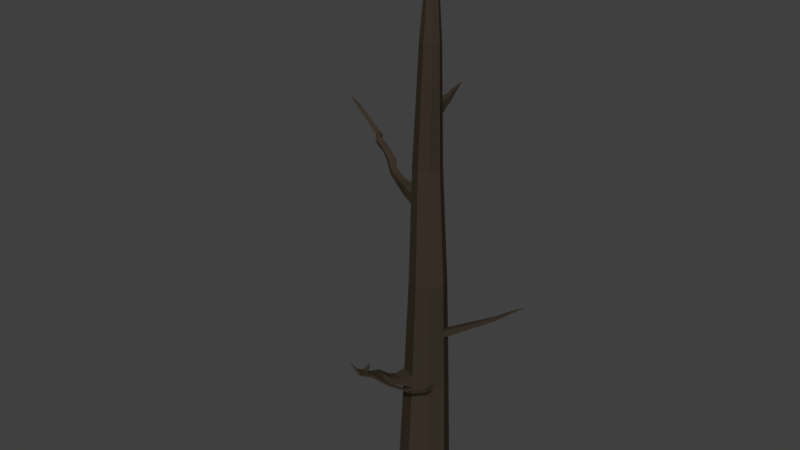 # Source: pineTree4.blend  (saved by Blender 2.79.0; exported with 4.5.12 LTS)
import bpy
from mathutils import Matrix  # noqa: F401  (used for matrix-valued properties, if any)

bpy.ops.wm.read_factory_settings(use_empty=True)
scene = bpy.context.scene
scene.name = 'Scene'

# ---- collections
col_collection_1 = bpy.data.collections.new('Collection 1'); scene.collection.children.link(col_collection_1)

# ---- materials (node trees are filled in below, after node groups)
mat_bark = bpy.data.materials.new('Bark')
mat_bark.alpha_threshold = 0.0
mat_bark.diffuse_color = (0.08353, 0.0612, 0.03167, 1.0)
mat_bark.roughness = 0.5

# ---- material node trees
mat_bark.use_nodes = True; mat_bark.node_tree.nodes.clear()
_N = mat_bark.node_tree.nodes; _L = mat_bark.node_tree.links
n0 = _N.new('ShaderNodeOutputMaterial'); n0.name = 'Material Output'; n0.location = (300, 300)
n1 = _N.new('ShaderNodeBsdfDiffuse'); n1.name = 'Diffuse BSDF'; n1.location = (10, 300)
n1.inputs[0].default_value = (0.04444, 0.03286, 0.02323, 1.0)
_L.new(n1.outputs[0], n0.inputs[0])
n0.is_active_output = True

# ---- world
world_world = bpy.data.worlds.new('World'); scene.world = world_world
world_world.color = (0.05088, 0.05088, 0.05088)
world_world.use_sun_shadow = False
world_world.sun_shadow_jitter_overblur = 0.0
world_world.cycles.sampling_method = 'MANUAL'

# ---- meshes
me_cylinder_001 = bpy.data.meshes.new('Cylinder.001')
me_cylinder_001.from_pydata([(0.0, 1.0, -1.0), (0.06543, 0.1213, 4.306), (0.7071, 0.7071, -1.0), (0.1033, 0.1056, 4.306), (1.0, -4.371e-08, -1.0), (0.1189, 0.06779, 4.306), (0.7071, -0.7071, -1.0), (0.1033, 0.02996, 4.306), (-8.742e-08, -1.0, -1.0), (0.06543, 0.01429, 4.306), (-0.7071, -0.7071, -1.0), (0.0276, 0.02996, 4.306), (-1.0, 1.192e-08, -1.0), (0.01193, 0.06779, 4.306), (-0.7071, 0.7071, -1.0), (0.0276, 0.1056, 4.306), (-0.05856, 0.9899, 0.05557), (0.1888, 0.5496, 1.139), (-7.616e-09, 0.5285, 2.183), (0.2158, 0.1718, 3.276), (0.4784, 0.06302, 3.276), (0.3737, 0.3737, 2.183), (0.6737, 0.3488, 1.139), (0.5374, 0.743, 0.05557), (0.5872, -0.1996, 3.276), (0.5285, -1.918e-08, 2.183), (0.8745, -0.1361, 1.139), (0.7843, 0.1471, 0.05557), (0.4784, -0.4621, 3.276), (0.3737, -0.3737, 2.183), (0.6737, -0.6209, 1.139), (0.5374, -0.4489, 0.05557), (0.2158, -0.5709, 3.276), (-5.382e-08, -0.5285, 2.183), (0.1888, -0.8218, 1.139), (-0.05856, -0.6958, 0.05557), (-0.04675, -0.4621, 3.276), (-0.3737, -0.3737, 2.183), (-0.296, -0.6209, 1.139), (-0.6545, -0.4489, 0.05557), (-0.1555, -0.1996, 3.276), (-0.5285, 1.023e-08, 2.183), (-0.4969, -0.1361, 1.139), (-0.9014, 0.1471, 0.05557), (-0.04675, 0.06302, 3.276), (-0.3737, 0.3737, 2.183), (-0.296, 0.3488, 1.139), (-0.6545, 0.743, 0.05557), (-0.03107, 0.941, 0.176), (-0.003585, 0.8921, 0.2964), (0.0239, 0.8431, 0.4168), (0.05139, 0.7942, 0.5373), (0.07887, 0.7453, 0.6577), (0.1064, 0.6964, 0.7781), (0.1338, 0.6474, 0.8985), (0.1613, 0.5985, 1.019), (0.6585, 0.3926, 1.019), (0.6434, 0.4364, 0.8985), (0.6282, 0.4802, 0.7781), (0.6131, 0.524, 0.6577), (0.598, 0.5678, 0.5373), (0.5828, 0.6116, 0.4168), (0.5677, 0.6554, 0.2964), (0.5526, 0.6992, 0.176), (0.8645, -0.1046, 1.019), (0.8544, -0.07317, 0.8985), (0.8444, -0.0417, 0.7781), (0.8344, -0.01024, 0.6577), (0.8244, 0.02122, 0.5373), (0.8143, 0.05268, 0.4168), (0.8043, 0.08415, 0.2964), (0.7943, 0.1156, 0.176), (0.6585, -0.6018, 1.019), (0.6434, -0.5827, 0.8985), (0.6282, -0.5636, 0.7781), (0.6131, -0.5445, 0.6577), (0.598, -0.5254, 0.5373), (0.5828, -0.5062, 0.4168), (0.5677, -0.4871, 0.2964), (0.5526, -0.468, 0.176), (0.1613, -0.8078, 1.019), (0.1338, -0.7938, 0.8985), (0.1064, -0.7798, 0.7781), (0.07887, -0.7658, 0.6577), (0.05139, -0.7518, 0.5373), (0.0239, -0.7378, 0.4168), (-0.003585, -0.7238, 0.2964), (-0.03107, -0.7098, 0.176), (-0.3359, -0.6018, 1.019), (-0.3757, -0.5827, 0.8985), (-0.4155, -0.5636, 0.7781), (-0.4554, -0.5445, 0.6577), (-0.4952, -0.5254, 0.5373), (-0.535, -0.5062, 0.4168), (-0.5749, -0.4871, 0.2964), (-0.6147, -0.468, 0.176), (-0.5418, -0.1046, 1.019), (-0.5867, -0.07317, 0.8985), (-0.6317, -0.0417, 0.7781), (-0.6766, -0.01024, 0.6577), (-0.7216, 0.02122, 0.5373), (-0.7665, 0.05268, 0.4168), (-0.8115, 0.08415, 0.2964), (-0.8564, 0.1156, 0.176), (-0.3359, 0.3926, 1.019), (-0.3757, 0.4364, 0.8985), (-0.4155, 0.4802, 0.7781), (-0.4554, 0.524, 0.6577), (-0.4952, 0.5678, 0.5373), (-0.535, 0.6116, 0.4168), (-0.5749, 0.6554, 0.2964), (-0.6147, 0.6992, 0.176), (-0.5769, -0.4541, 0.1569), (-0.8148, -3.126, 0.5305), (-0.8561, -3.109, 0.5305), (-0.8129, -3.127, 0.5389), (-0.8533, -3.11, 0.5389), (-0.645, -0.9547, 0.1074), (-0.6925, -1.328, 0.1595), (-0.7845, -1.685, 0.2464), (-0.6938, -2.363, 0.3443), (-0.7532, -2.918, 0.4277), (-0.7387, -2.925, 0.4714), (-0.6811, -2.369, 0.3827), (-0.7664, -1.693, 0.3013), (-0.671, -1.338, 0.2247), (-0.6197, -0.9668, 0.1837), (-0.2499, -1.12, 0.1837), (-0.3553, -1.469, 0.2247), (-0.5001, -1.804, 0.3013), (-0.4954, -2.446, 0.3827), (-0.5273, -3.012, 0.4714), (-0.5373, -3.007, 0.4277), (-0.5041, -2.442, 0.3443), (-0.5127, -1.797, 0.2464), (-0.3702, -1.461, 0.1595), (-0.2673, -1.111, 0.1074), (-0.7121, -2.534, 0.37), (-0.7269, -2.673, 0.3909), (-0.7418, -2.811, 0.4117), (-0.7277, -2.818, 0.4543), (-0.7133, -2.679, 0.4322), (-0.6989, -2.54, 0.41), (-0.5052, -2.621, 0.41), (-0.5132, -2.762, 0.4322), (-0.5212, -2.904, 0.4543), (-0.5309, -2.899, 0.4117), (-0.5226, -2.757, 0.3909), (-0.5143, -2.616, 0.37), (-0.5267, -2.458, 0.4962), (-0.5269, -2.459, 0.4964), (-0.5291, -2.458, 0.4964), (-0.529, -2.457, 0.4962), (-0.6472, -2.616, 0.4569), (-0.5924, -2.536, 0.4736), (-0.5874, -2.488, 0.466), (-0.6374, -2.521, 0.4418), (-0.5108, -2.672, 0.4569), (-0.5234, -2.564, 0.4736), (-0.5053, -2.576, 0.4418), (-0.5207, -2.516, 0.466), (-0.754, -1.913, 0.2793), (-0.7238, -2.139, 0.312), (-0.7093, -2.146, 0.3558), (-0.7377, -1.921, 0.3287), (-0.4985, -2.02, 0.3287), (-0.497, -2.234, 0.3558), (-0.507, -2.229, 0.312), (-0.5098, -2.014, 0.2793), (1.105, -2.421, 0.3933), (1.099, -2.418, 0.3688), (1.104, -2.285, 0.3761), (1.098, -2.282, 0.3481), (1.688, -2.165, 0.4365), (1.682, -2.162, 0.4112), (1.687, -2.024, 0.4188), (1.68, -2.021, 0.3898), (2.019, -2.084, 0.5083), (2.017, -2.083, 0.5005), (2.018, -2.041, 0.5028), (2.016, -2.04, 0.4939), (-0.07123, -2.255, 0.3117), (0.2919, -2.28, 0.3124), (0.5615, -2.286, 0.3255), (0.5635, -2.433, 0.3477), (0.2938, -2.427, 0.3347), (-0.06886, -2.435, 0.339), (-0.06146, -2.439, 0.3714), (0.2999, -2.43, 0.361), (0.5695, -2.436, 0.3741), (0.5684, -2.29, 0.3556), (0.2988, -2.284, 0.3426), (-0.06278, -2.26, 0.3487), (0.8595, 0.3392, -1.0), (0.1114, 0.08593, 4.306), (0.6659, 0.433, 0.05557), (0.7782, 0.09649, 1.139), (0.4542, 0.1793, 2.183), (0.535, -0.0736, 3.276), (0.6783, 0.3956, 0.176), (0.6908, 0.3582, 0.2964), (0.7033, 0.3208, 0.4168), (0.7158, 0.2834, 0.5373), (0.7282, 0.246, 0.6577), (0.7407, 0.2087, 0.7781), (0.7532, 0.1713, 0.8985), (0.7657, 0.1339, 1.019), (0.06297, 0.7736, 0.588), (0.6043, 0.5493, 0.588), (0.8286, 0.007967, 0.588), (0.6043, -0.5334, 0.588), (0.06297, -0.7577, 0.588), (-0.4784, -0.5334, 0.588), (-0.7027, 0.007967, 0.588), (-0.4784, 0.5493, 0.588), (0.721, 0.2677, 0.588), (3.39, 1.154, 1.003), (3.382, 1.173, 1.003), (3.39, 1.155, 0.9977), (3.381, 1.175, 0.9977), (1.408, 0.5063, 0.686), (1.951, 0.695, 0.7635), (2.493, 0.8837, 0.8409), (2.986, 1.049, 0.9338), (3.014, 0.9816, 0.9338), (2.543, 0.763, 0.8409), (2.018, 0.5317, 0.7635), (1.493, 0.3004, 0.686), (1.497, 0.286, 0.7412), (2.022, 0.5202, 0.8073), (2.546, 0.7545, 0.8733), (3.016, 0.9769, 0.952), (2.988, 1.044, 0.952), (2.497, 0.8736, 0.8733), (1.955, 0.6814, 0.8073), (1.413, 0.4891, 0.7412), (0.01495, 0.5038, 2.259), (0.03457, 0.4714, 2.358), (0.05419, 0.4389, 2.458), (0.07381, 0.4065, 2.557), (0.09343, 0.3741, 2.656), (0.1131, 0.3417, 2.755), (0.1327, 0.3092, 2.855), (0.1523, 0.2768, 2.954), (0.1719, 0.2444, 3.053), (0.1915, 0.2119, 3.153), (0.4666, 0.09799, 3.153), (0.4571, 0.1262, 3.053), (0.4476, 0.1545, 2.954), (0.4381, 0.1827, 2.855), (0.4286, 0.211, 2.755), (0.419, 0.2392, 2.656), (0.4095, 0.2675, 2.557), (0.4, 0.2957, 2.458), (0.3905, 0.3239, 2.358), (0.381, 0.3522, 2.259), (0.5806, -0.1771, 3.153), (0.5752, -0.159, 3.053), (0.5699, -0.1408, 2.954), (0.5646, -0.1227, 2.855), (0.5592, -0.1045, 2.755), (0.5539, -0.08639, 2.656), (0.5486, -0.06825, 2.557), (0.5432, -0.05011, 2.458), (0.5379, -0.03196, 2.358), (0.5326, -0.01382, 2.259), (0.4666, -0.4522, 3.153), (0.4571, -0.4441, 3.053), (0.4476, -0.4361, 2.954), (0.4381, -0.4281, 2.855), (0.4286, -0.42, 2.755), (0.419, -0.412, 2.656), (0.4095, -0.404, 2.557), (0.4, -0.3959, 2.458), (0.3905, -0.3879, 2.358), (0.381, -0.3798, 2.259), (0.1915, -0.5661, 3.153), (0.1719, -0.5623, 3.053), (0.1523, -0.5584, 2.954), (0.1327, -0.5546, 2.855), (0.1131, -0.5507, 2.755), (0.09343, -0.5469, 2.656), (0.07381, -0.543, 2.557), (0.05419, -0.5392, 2.458), (0.03457, -0.5353, 2.358), (0.01495, -0.5314, 2.259), (-0.08355, -0.4522, 3.153), (-0.1133, -0.4441, 3.053), (-0.143, -0.4361, 2.954), (-0.1727, -0.4281, 2.855), (-0.2024, -0.42, 2.755), (-0.2322, -0.412, 2.656), (-0.2619, -0.404, 2.557), (-0.2916, -0.3959, 2.458), (-0.3213, -0.3879, 2.358), (-0.3511, -0.3798, 2.259), (-0.1975, -0.1771, 3.153), (-0.2314, -0.159, 3.053), (-0.2653, -0.1408, 2.954), (-0.2992, -0.1227, 2.855), (-0.3331, -0.1045, 2.755), (-0.367, -0.08639, 2.656), (-0.4009, -0.06825, 2.557), (-0.4349, -0.05011, 2.458), (-0.4688, -0.03196, 2.358), (-0.5027, -0.01382, 2.259), (-0.08355, 0.09799, 3.153), (-0.1133, 0.1262, 3.053), (-0.143, 0.1545, 2.954), (-0.1727, 0.1827, 2.855), (-0.2024, 0.211, 2.755), (-0.2322, 0.2392, 2.656), (-0.2619, 0.2675, 2.557), (-0.2916, 0.2957, 2.458), (-0.3213, 0.3239, 2.358), (-0.3511, 0.3522, 2.259), (0.5259, -0.04514, 3.153), (0.5186, -0.02215, 3.053), (0.5112, 0.000842, 2.954), (0.5039, 0.02383, 2.855), (0.4965, 0.04682, 2.755), (0.4892, 0.06981, 2.656), (0.4819, 0.0928, 2.557), (0.4745, 0.1158, 2.458), (0.4672, 0.1388, 2.358), (0.4598, 0.1618, 2.259), (0.1699, 0.5475, 1.244), (0.1511, 0.5454, 1.348), (0.1322, 0.5433, 1.453), (0.1133, 0.5412, 1.557), (0.09441, 0.539, 1.661), (0.07553, 0.5369, 1.766), (0.05665, 0.5348, 1.87), (0.03776, 0.5327, 1.975), (0.01888, 0.5306, 2.079), (0.4037, 0.3712, 2.079), (0.4337, 0.3687, 1.975), (0.4637, 0.3662, 1.87), (0.4937, 0.3637, 1.766), (0.5237, 0.3612, 1.661), (0.5537, 0.3587, 1.557), (0.5837, 0.3562, 1.453), (0.6137, 0.3537, 1.348), (0.6437, 0.3512, 1.244), (0.5631, -0.01361, 2.079), (0.5977, -0.02722, 1.975), (0.6323, -0.04083, 1.87), (0.6669, -0.05444, 1.766), (0.7015, -0.06805, 1.661), (0.7361, -0.08166, 1.557), (0.7707, -0.09526, 1.453), (0.8053, -0.1089, 1.348), (0.8399, -0.1225, 1.244), (0.4037, -0.3984, 2.079), (0.4337, -0.4232, 1.975), (0.4637, -0.4479, 1.87), (0.4937, -0.4726, 1.766), (0.5237, -0.4973, 1.661), (0.5537, -0.522, 1.557), (0.5837, -0.5468, 1.453), (0.6137, -0.5715, 1.348), (0.6437, -0.5962, 1.244), (0.01888, -0.5578, 2.079), (0.03776, -0.5872, 1.975), (0.05665, -0.6165, 1.87), (0.07553, -0.6458, 1.766), (0.09441, -0.6751, 1.661), (0.1133, -0.7045, 1.557), (0.1322, -0.7338, 1.453), (0.1511, -0.7631, 1.348), (0.1699, -0.7924, 1.244), (-0.3659, -0.3984, 2.079), (-0.3582, -0.4232, 1.975), (-0.3504, -0.4479, 1.87), (-0.3426, -0.4726, 1.766), (-0.3349, -0.4973, 1.661), (-0.3271, -0.522, 1.557), (-0.3193, -0.5468, 1.453), (-0.3116, -0.5715, 1.348), (-0.3038, -0.5962, 1.244), (-0.5253, -0.01361, 2.079), (-0.5222, -0.02722, 1.975), (-0.519, -0.04083, 1.87), (-0.5158, -0.05444, 1.766), (-0.5127, -0.06805, 1.661), (-0.5095, -0.08166, 1.557), (-0.5063, -0.09526, 1.453), (-0.5032, -0.1089, 1.348), (-0.5, -0.1225, 1.244), (-0.3659, 0.3712, 2.079), (-0.3582, 0.3687, 1.975), (-0.3504, 0.3662, 1.87), (-0.3426, 0.3637, 1.766), (-0.3349, 0.3612, 1.661), (-0.3271, 0.3587, 1.557), (-0.3193, 0.3562, 1.453), (-0.3116, 0.3537, 1.348), (-0.3038, 0.3512, 1.244), (0.4866, 0.171, 2.079), (0.519, 0.1627, 1.975), (0.5514, 0.1544, 1.87), (0.5838, 0.1462, 1.766), (0.6162, 0.1379, 1.661), (0.6486, 0.1296, 1.557), (0.681, 0.1213, 1.453), (0.7134, 0.1131, 1.348), (0.7458, 0.1048, 1.244), (-0.519, -0.04083, 1.87), (-0.5158, -0.05444, 1.766), (-0.3504, 0.3662, 1.87), (-0.3426, 0.3637, 1.766), (-4.674, 1.371, 2.421), (-4.674, 1.399, 2.412), (-4.645, 1.401, 2.427), (-4.645, 1.429, 2.418), (-0.9363, 0.499, 1.908), (-1.513, 0.6349, 1.915), (-1.995, 0.7666, 1.971), (-2.369, 1.067, 2.033), (-2.854, 1.262, 2.093), (-3.279, 1.375, 2.132), (-3.431, 1.545, 2.152), (-3.924, 1.659, 2.225), (-4.359, 1.62, 2.328), (-4.443, 1.534, 2.311), (-4.028, 1.553, 2.204), (-3.542, 1.433, 2.13), (-3.389, 1.212, 2.113), (-2.979, 1.077, 2.072), (-2.527, 0.8598, 2.03), (-2.088, 0.5412, 1.971), (-1.618, 0.3798, 1.915), (-1.09, 0.1279, 1.908), (-0.9292, 0.4967, 1.813), (-1.508, 0.6333, 1.85), (-1.991, 0.7652, 1.913), (-2.359, 1.135, 1.994), (-2.841, 1.354, 2.041), (-3.268, 1.455, 2.086), (-3.429, 1.654, 2.118), (-3.922, 1.761, 2.193), (-4.357, 1.702, 2.302), (-1.087, 0.1155, 1.813), (-1.616, 0.3713, 1.85), (-2.086, 0.5336, 1.913), (-2.526, 0.8543, 1.988), (-2.969, 1.164, 2.019), (-3.38, 1.288, 2.067), (-3.542, 1.539, 2.096), (-4.029, 1.653, 2.172), (-4.443, 1.615, 2.285), (0.3907, 1.255, 2.852), (0.3915, 1.253, 2.856), (0.404, 1.248, 2.856), (0.4036, 1.249, 2.852), (0.42, 0.4425, 2.777), (0.4393, 0.636, 2.791), (0.417, 0.8244, 2.816), (0.4155, 1.015, 2.835), (0.3242, 1.053, 2.835), (0.2754, 0.8831, 2.816), (0.2473, 0.7155, 2.791), (0.1777, 0.5429, 2.777), (0.4127, 0.4642, 2.7), (0.4335, 0.6532, 2.731), (0.4127, 0.8371, 2.771), (0.4128, 1.024, 2.807), (0.3186, 1.063, 2.807), (0.2666, 0.8976, 2.771), (0.2354, 0.7353, 2.731), (0.1626, 0.5678, 2.7)], [], [(19, 1, 3, 20), (198, 194, 5, 24), (24, 5, 7, 28), (28, 7, 9, 32), (32, 9, 11, 36), (36, 11, 13, 40), (3, 1, 15, 13, 11, 9, 7, 5, 194), (40, 13, 15, 44), (44, 15, 1, 19), (0, 2, 193, 4, 6, 8, 10, 12, 14), (14, 47, 16, 0), (104, 46, 17, 55), (389, 45, 18, 334), (306, 44, 19, 245), (12, 43, 47, 14), (96, 42, 46, 104), (380, 41, 45, 389), (296, 40, 44, 306), (10, 39, 43, 12), (88, 38, 42, 96), (371, 37, 41, 380), (286, 36, 40, 296), (8, 35, 39, 10), (80, 34, 38, 88), (362, 33, 37, 371), (276, 32, 36, 286), (6, 31, 35, 8), (72, 30, 34, 80), (353, 29, 33, 362), (266, 28, 32, 276), (4, 27, 31, 6), (64, 26, 30, 72), (344, 25, 29, 353), (256, 24, 28, 266), (193, 195, 27, 4), (206, 196, 26, 64), (398, 197, 25, 344), (316, 198, 24, 256), (0, 16, 23, 2), (55, 17, 22, 56), (334, 18, 21, 335), (245, 19, 20, 246), (16, 48, 63, 23), (48, 49, 62, 63), (49, 50, 61, 62), (50, 51, 60, 61), (207, 52, 59, 208), (52, 53, 58, 59), (53, 54, 57, 58), (54, 55, 56, 57), (195, 199, 71, 27), (199, 200, 70, 71), (200, 201, 69, 70), (201, 202, 68, 69), (224, 223, 219, 218), (203, 204, 66, 67), (204, 205, 65, 66), (205, 206, 64, 65), (27, 71, 79, 31), (71, 70, 78, 79), (70, 69, 77, 78), (69, 68, 76, 77), (209, 67, 75, 210), (67, 66, 74, 75), (66, 65, 73, 74), (65, 64, 72, 73), (31, 79, 87, 35), (79, 78, 86, 87), (78, 77, 85, 86), (77, 76, 84, 85), (210, 75, 83, 211), (75, 74, 82, 83), (74, 73, 81, 82), (73, 72, 80, 81), (122, 121, 114, 116), (87, 86, 94, 95), (86, 85, 93, 94), (85, 84, 92, 93), (211, 83, 91, 212), (83, 82, 90, 91), (82, 81, 89, 90), (81, 80, 88, 89), (39, 95, 103, 43), (95, 94, 102, 103), (94, 93, 101, 102), (93, 92, 100, 101), (212, 91, 99, 213), (91, 90, 98, 99), (90, 89, 97, 98), (89, 88, 96, 97), (43, 103, 111, 47), (103, 102, 110, 111), (102, 101, 109, 110), (101, 100, 108, 109), (213, 99, 107, 214), (99, 98, 106, 107), (98, 97, 105, 106), (97, 96, 104, 105), (47, 111, 48, 16), (111, 110, 49, 48), (110, 109, 50, 49), (109, 108, 51, 50), (214, 107, 52, 207), (107, 106, 53, 52), (106, 105, 54, 53), (105, 104, 55, 54), (113, 115, 116, 114), (132, 131, 115, 113), (131, 122, 116, 115), (121, 132, 113, 114), (39, 35, 136, 117), (117, 136, 135, 118), (118, 135, 134, 119), (162, 167, 133, 120), (139, 146, 132, 121), (87, 95, 126, 127), (127, 126, 125, 128), (128, 125, 124, 129), (166, 163, 123, 130), (145, 140, 122, 131), (35, 87, 127, 136), (136, 127, 128, 135), (135, 128, 129, 134), (184, 183, 172, 170), (146, 145, 131, 132), (95, 39, 117, 126), (126, 117, 118, 125), (125, 118, 119, 124), (163, 162, 120, 123), (140, 139, 121, 122), (123, 120, 137, 142), (142, 137, 138, 141), (141, 138, 139, 140), (133, 130, 143, 148), (148, 143, 144, 147), (147, 144, 145, 146), (130, 123, 142, 143), (155, 154, 149, 150), (144, 141, 140, 145), (120, 133, 148, 137), (137, 148, 147, 138), (138, 147, 146, 139), (151, 150, 149, 152), (154, 158, 152, 149), (158, 160, 151, 152), (160, 155, 150, 151), (143, 142, 156, 159), (159, 156, 155, 160), (144, 143, 159, 157), (157, 159, 160, 158), (141, 144, 157, 153), (153, 157, 158, 154), (142, 141, 153, 156), (156, 153, 154, 155), (124, 119, 161, 164), (164, 161, 162, 163), (134, 129, 165, 168), (168, 165, 166, 167), (129, 124, 164, 165), (165, 164, 163, 166), (119, 134, 168, 161), (161, 168, 167, 162), (172, 171, 175, 176), (190, 189, 169, 171), (189, 184, 170, 169), (183, 190, 171, 172), (174, 176, 180, 178), (169, 170, 174, 173), (170, 172, 176, 174), (171, 169, 173, 175), (180, 179, 177, 178), (175, 173, 177, 179), (176, 175, 179, 180), (173, 174, 178, 177), (167, 166, 192, 181), (181, 192, 191, 182), (182, 191, 190, 183), (130, 133, 186, 187), (187, 186, 185, 188), (188, 185, 184, 189), (166, 130, 187, 192), (192, 187, 188, 191), (191, 188, 189, 190), (133, 167, 181, 186), (186, 181, 182, 185), (185, 182, 183, 184), (57, 56, 206, 205), (58, 57, 205, 204), (59, 58, 204, 203), (208, 59, 203, 215), (61, 60, 202, 201), (62, 61, 201, 200), (63, 62, 200, 199), (23, 63, 199, 195), (246, 20, 198, 316), (335, 21, 197, 398), (56, 22, 196, 206), (2, 23, 195, 193), (20, 3, 194, 198), (60, 208, 215, 202), (108, 214, 207, 51), (100, 213, 214, 108), (92, 212, 213, 100), (84, 211, 212, 92), (76, 210, 211, 84), (68, 209, 210, 76), (202, 215, 209, 68), (51, 207, 208, 60), (219, 217, 216, 218), (232, 231, 216, 217), (223, 232, 217, 219), (231, 224, 218, 216), (67, 209, 227, 228), (228, 227, 226, 229), (229, 226, 225, 230), (230, 225, 224, 231), (215, 203, 235, 220), (220, 235, 234, 221), (221, 234, 233, 222), (222, 233, 232, 223), (203, 67, 228, 235), (235, 228, 229, 234), (234, 229, 230, 233), (233, 230, 231, 232), (209, 215, 220, 227), (227, 220, 221, 226), (226, 221, 222, 225), (225, 222, 223, 224), (21, 255, 325, 197), (255, 254, 324, 325), (254, 253, 323, 324), (253, 252, 322, 323), (252, 251, 321, 322), (251, 250, 320, 321), (250, 249, 319, 320), (249, 248, 318, 319), (248, 247, 317, 318), (247, 246, 316, 317), (18, 236, 255, 21), (236, 237, 254, 255), (237, 238, 253, 254), (238, 239, 252, 253), (239, 240, 251, 252), (459, 458, 453, 452), (241, 242, 249, 250), (242, 243, 248, 249), (243, 244, 247, 248), (244, 245, 246, 247), (197, 325, 265, 25), (325, 324, 264, 265), (324, 323, 263, 264), (323, 322, 262, 263), (322, 321, 261, 262), (321, 320, 260, 261), (320, 319, 259, 260), (319, 318, 258, 259), (318, 317, 257, 258), (317, 316, 256, 257), (25, 265, 275, 29), (265, 264, 274, 275), (264, 263, 273, 274), (263, 262, 272, 273), (262, 261, 271, 272), (261, 260, 270, 271), (260, 259, 269, 270), (259, 258, 268, 269), (258, 257, 267, 268), (257, 256, 266, 267), (29, 275, 285, 33), (275, 274, 284, 285), (274, 273, 283, 284), (273, 272, 282, 283), (272, 271, 281, 282), (271, 270, 280, 281), (270, 269, 279, 280), (269, 268, 278, 279), (268, 267, 277, 278), (267, 266, 276, 277), (33, 285, 295, 37), (285, 284, 294, 295), (284, 283, 293, 294), (283, 282, 292, 293), (282, 281, 291, 292), (281, 280, 290, 291), (280, 279, 289, 290), (279, 278, 288, 289), (278, 277, 287, 288), (277, 276, 286, 287), (37, 295, 305, 41), (295, 294, 304, 305), (294, 293, 303, 304), (293, 292, 302, 303), (292, 291, 301, 302), (291, 290, 300, 301), (290, 289, 299, 300), (289, 288, 298, 299), (288, 287, 297, 298), (287, 286, 296, 297), (41, 305, 315, 45), (305, 304, 314, 315), (304, 303, 313, 314), (303, 302, 312, 313), (302, 301, 311, 312), (301, 300, 310, 311), (300, 299, 309, 310), (299, 298, 308, 309), (298, 297, 307, 308), (297, 296, 306, 307), (45, 315, 236, 18), (315, 314, 237, 236), (314, 313, 238, 237), (313, 312, 239, 238), (312, 311, 240, 239), (311, 310, 241, 240), (310, 309, 242, 241), (309, 308, 243, 242), (308, 307, 244, 243), (307, 306, 245, 244), (22, 343, 406, 196), (343, 342, 405, 406), (342, 341, 404, 405), (341, 340, 403, 404), (340, 339, 402, 403), (339, 338, 401, 402), (338, 337, 400, 401), (337, 336, 399, 400), (336, 335, 398, 399), (17, 326, 343, 22), (326, 327, 342, 343), (327, 328, 341, 342), (328, 329, 340, 341), (329, 330, 339, 340), (330, 331, 338, 339), (331, 332, 337, 338), (332, 333, 336, 337), (333, 334, 335, 336), (196, 406, 352, 26), (406, 405, 351, 352), (405, 404, 350, 351), (404, 403, 349, 350), (403, 402, 348, 349), (402, 401, 347, 348), (401, 400, 346, 347), (400, 399, 345, 346), (399, 398, 344, 345), (26, 352, 361, 30), (352, 351, 360, 361), (351, 350, 359, 360), (350, 349, 358, 359), (349, 348, 357, 358), (348, 347, 356, 357), (347, 346, 355, 356), (346, 345, 354, 355), (345, 344, 353, 354), (30, 361, 370, 34), (361, 360, 369, 370), (360, 359, 368, 369), (359, 358, 367, 368), (358, 357, 366, 367), (357, 356, 365, 366), (356, 355, 364, 365), (355, 354, 363, 364), (354, 353, 362, 363), (34, 370, 379, 38), (370, 369, 378, 379), (369, 368, 377, 378), (368, 367, 376, 377), (367, 366, 375, 376), (366, 365, 374, 375), (365, 364, 373, 374), (364, 363, 372, 373), (363, 362, 371, 372), (38, 379, 388, 42), (379, 378, 387, 388), (378, 377, 386, 387), (377, 376, 385, 386), (376, 375, 384, 385), (375, 374, 383, 384), (374, 373, 382, 383), (373, 372, 381, 382), (372, 371, 380, 381), (42, 388, 397, 46), (388, 387, 396, 397), (387, 386, 395, 396), (386, 385, 394, 395), (385, 384, 393, 394), (384, 383, 392, 393), (392, 383, 408, 410), (382, 381, 390, 391), (381, 380, 389, 390), (46, 397, 326, 17), (397, 396, 327, 326), (396, 395, 328, 327), (395, 394, 329, 328), (394, 393, 330, 329), (393, 392, 331, 330), (392, 391, 332, 331), (391, 390, 333, 332), (390, 389, 334, 333), (424, 423, 413, 411), (383, 382, 407, 408), (391, 392, 410, 409), (382, 391, 409, 407), (412, 411, 413, 414), (423, 441, 414, 413), (441, 450, 412, 414), (450, 424, 411, 412), (408, 407, 432, 442), (442, 432, 431, 443), (443, 431, 430, 444), (444, 430, 429, 445), (445, 429, 428, 446), (446, 428, 427, 447), (447, 427, 426, 448), (448, 426, 425, 449), (449, 425, 424, 450), (410, 408, 442, 433), (433, 442, 443, 434), (434, 443, 444, 435), (435, 444, 445, 436), (436, 445, 446, 437), (437, 446, 447, 438), (438, 447, 448, 439), (439, 448, 449, 440), (440, 449, 450, 441), (409, 410, 433, 415), (415, 433, 434, 416), (416, 434, 435, 417), (417, 435, 436, 418), (418, 436, 437, 419), (419, 437, 438, 420), (420, 438, 439, 421), (421, 439, 440, 422), (422, 440, 441, 423), (407, 409, 415, 432), (432, 415, 416, 431), (431, 416, 417, 430), (430, 417, 418, 429), (429, 418, 419, 428), (428, 419, 420, 427), (427, 420, 421, 426), (426, 421, 422, 425), (425, 422, 423, 424), (451, 452, 453, 454), (458, 466, 454, 453), (467, 459, 452, 451), (466, 467, 451, 454), (251, 240, 470, 463), (463, 470, 469, 464), (464, 469, 468, 465), (465, 468, 467, 466), (240, 241, 462, 470), (470, 462, 461, 469), (469, 461, 460, 468), (468, 460, 459, 467), (250, 251, 463, 455), (455, 463, 464, 456), (456, 464, 465, 457), (457, 465, 466, 458), (241, 250, 455, 462), (462, 455, 456, 461), (461, 456, 457, 460), (460, 457, 458, 459)])
me_cylinder_001.materials.append(mat_bark)
me_cylinder_001.use_remesh_preserve_volume = False
me_cylinder_001.use_remesh_preserve_attributes = False
me_cylinder_001.use_mirror_vertex_groups = False
me_cylinder_001.update()

# ---- objects
ob_cylinder = bpy.data.objects.new('Cylinder', me_cylinder_001)

# ---- transforms, parenting, visibility, modifiers, constraints
ob_cylinder.location = (0.0, 0.0, 0.9437)
ob_cylinder.scale = (0.2447, 0.2447, 1.0)
ob_cylinder.lineart.crease_threshold = 0.0

# ---- collection membership
col_collection_1.objects.link(ob_cylinder)

# ---- scene / render settings (as saved in the file)
scene.frame_start = 1; scene.frame_end = 250; scene.frame_set(1)
scene.render.engine = 'CYCLES'
scene.render.resolution_percentage = 50
scene.render.dither_intensity = 0.0
scene.cycles.use_denoising = False
scene.cycles.samples = 128
scene.cycles.sampling_pattern = 'TABULATED_SOBOL'
scene.cycles.use_adaptive_sampling = False
scene.cycles.use_light_tree = False
scene.cycles.blur_glossy = 0.0
scene.cycles.sample_clamp_indirect = 0.0
scene.view_settings.view_transform = 'Standard'
bpy.context.view_layer.update()

# ---- added for rendering (the .blend has no active camera and no usable light): camera, sun
cam_auto = bpy.data.cameras.new('AutoCamera')
cam_auto.lens = 50.0
cam_auto.sensor_width = 36.0
cam_auto.clip_end = 1000.0
ob_auto_camera = bpy.data.objects.new('AutoCamera', cam_auto)
scene.collection.objects.link(ob_auto_camera)
ob_auto_camera.location = (5.19626, -6.59111, 6.87949)
ob_auto_camera.rotation_euler = (1.09748, -7.21219e-08, 0.694738)
scene.camera = ob_auto_camera
light_auto_sun = bpy.data.lights.new('AutoSun', 'SUN')
light_auto_sun.energy = 3.0
light_auto_sun.angle = 0.0523599
ob_auto_sun = bpy.data.objects.new('AutoSun', light_auto_sun)
scene.collection.objects.link(ob_auto_sun)
ob_auto_sun.rotation_euler = (0.872665, 0.174533, 0.523599)
bpy.context.view_layer.update()
